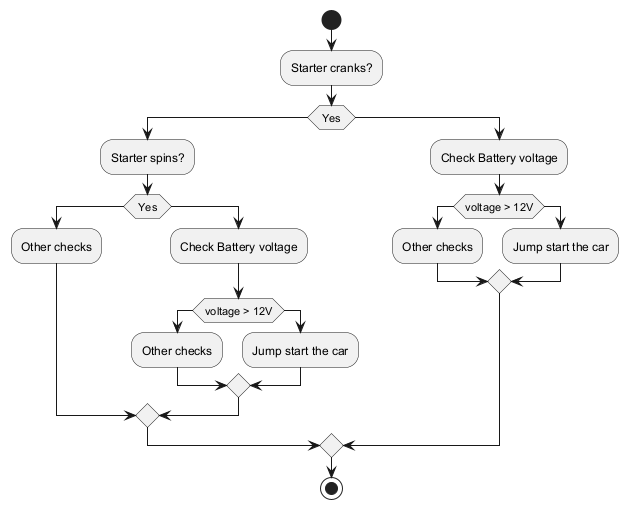

The diagram above was rendered by PlantUML. Its source (embedded in the PNG):
@startuml
start
:Starter cranks?;
if (Yes) then 
  :Starter spins?;
  if (Yes) then 
    :Other checks;
  else 
    :Check Battery voltage;
    if (voltage > 12V) then 
      :Other checks;
    else 
      :Jump start the car;
    endif
  endif
else 
  :Check Battery voltage;
  if (voltage > 12V) then 
    :Other checks;
  else 
    :Jump start the car;
  endif
endif
stop
@enduml